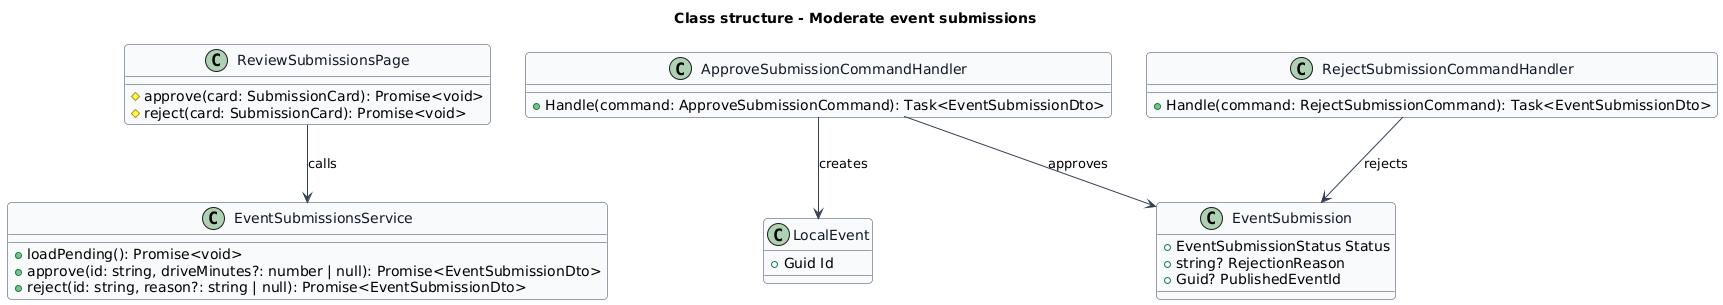

The diagram above was rendered by PlantUML. Its source (embedded in the PNG):
@startuml
skinparam backgroundColor #FFFFFF
skinparam shadowing false
skinparam roundcorner 8
skinparam defaultFontName Arial
skinparam ArrowColor #344054
skinparam class {
  BorderColor #344054
  FontColor #101828
  BackgroundColor #F9FAFB
}
title Class structure - Moderate event submissions

class ReviewSubmissionsPage {
  #approve(card: SubmissionCard): Promise<void>
  #reject(card: SubmissionCard): Promise<void>
}
class EventSubmissionsService {
  +loadPending(): Promise<void>
  +approve(id: string, driveMinutes?: number | null): Promise<EventSubmissionDto>
  +reject(id: string, reason?: string | null): Promise<EventSubmissionDto>
}
class ApproveSubmissionCommandHandler {
  +Handle(command: ApproveSubmissionCommand): Task<EventSubmissionDto>
}
class RejectSubmissionCommandHandler {
  +Handle(command: RejectSubmissionCommand): Task<EventSubmissionDto>
}
class EventSubmission {
  +EventSubmissionStatus Status
  +string? RejectionReason
  +Guid? PublishedEventId
}
class LocalEvent {
  +Guid Id
}
ReviewSubmissionsPage --> EventSubmissionsService : calls
ApproveSubmissionCommandHandler --> EventSubmission : approves
ApproveSubmissionCommandHandler --> LocalEvent : creates
RejectSubmissionCommandHandler --> EventSubmission : rejects
@enduml